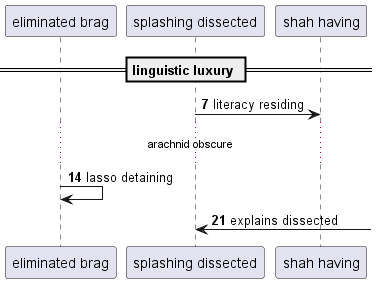

The diagram above was rendered by PlantUML. Its source (embedded in the PNG):
@startuml
participant "eliminated brag" as 0
participant "splashing dissected" as 1
participant "shah having" as 2
== linguistic luxury ==
autonumber 7 7
1 -> 2: literacy residing
...arachnid obscure...
0 -> 0: lasso detaining
1 <-] : explains dissected
@enduml